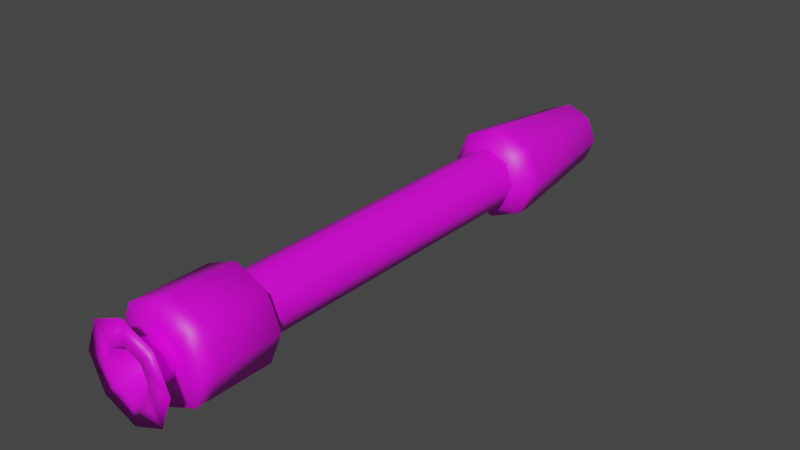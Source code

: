 # Source: small_missile.blend  (saved by Blender 2.81.16; exported with 4.5.12 LTS)
import bpy
from mathutils import Matrix  # noqa: F401  (used for matrix-valued properties, if any)

bpy.ops.wm.read_factory_settings(use_empty=True)
scene = bpy.context.scene
scene.name = 'Scene'

# ---- collections
col_collection = bpy.data.collections.new('Collection'); scene.collection.children.link(col_collection)

# ---- images (referenced by path relative to the original .blend; pixels are not part of the script)
import os
ASSET_DIR = os.environ.get("B2B_ASSET_DIR", "")  # directory of the original .blend (textures are referenced by path, not embedded)
HERE = os.path.dirname(os.path.abspath(__file__))  # packed textures are extracted next to this script under _unpacked/

def load_image(name, relpath, width, height, colorspace="sRGB"):
    """Load a texture the original file referenced (path relative to the .blend, or extracted next to this script)."""
    p = next((c for c in (os.path.join(HERE, relpath), os.path.join(ASSET_DIR, relpath)) if relpath and os.path.exists(c)), "")
    if p:
        img = bpy.data.images.load(p, check_existing=True)
        img.name = name
    else:  # same state as the original file: an image datablock whose file is absent (Cycles renders it pink)
        img = bpy.data.images.new(name, width, height)
        img.source = "FILE"
        img.filepath = "//" + (relpath or name)
    img.colorspace_settings.name = colorspace
    return img
img_missilesmall = load_image('missileSmall', 'missileSmall.png', 1024, 1024, 'sRGB')

# ---- materials (node trees are filled in below, after node groups)
mat_smallmissile = bpy.data.materials.new('smallMissile')
mat_smallmissile.use_transparent_shadow = False

# ---- node groups
ng_auto_smooth = bpy.data.node_groups.new('Auto Smooth', 'GeometryNodeTree')
_s = ng_auto_smooth.interface.new_socket(name='Geometry', in_out='OUTPUT', socket_type='NodeSocketGeometry')
_s = ng_auto_smooth.interface.new_socket(name='Geometry', in_out='INPUT', socket_type='NodeSocketGeometry')
_s = ng_auto_smooth.interface.new_socket(name='Angle', in_out='INPUT', socket_type='NodeSocketFloat')
_s.subtype = 'ANGLE'
_s.min_value = 0.0
_s.max_value = 3.142
ng_auto_smooth.is_modifier = True
_N = ng_auto_smooth.nodes; _L = ng_auto_smooth.links
n0 = _N.new('NodeGroupOutput'); n0.name = 'Group Output'; n0.location = (480, -100)
n1 = _N.new('NodeGroupInput'); n1.name = 'Group Input'; n1.location = (-420, -300)
n2 = _N.new('NodeGroupInput'); n2.name = 'Group Input.001'; n2.location = (-60, -100)
n3 = _N.new('GeometryNodeSetShadeSmooth'); n3.name = 'Set Shade Smooth'; n3.location = (120, -100)
n3.domain = 'EDGE'
n4 = _N.new('GeometryNodeSetShadeSmooth'); n4.name = 'Set Shade Smooth.001'; n4.location = (300, -100)
n5 = _N.new('GeometryNodeInputMeshEdgeAngle'); n5.name = 'Edge Angle'; n5.location = (-420, -220)
n6 = _N.new('GeometryNodeInputEdgeSmooth'); n6.name = 'Is Edge Smooth'; n6.location = (-60, -160)
n7 = _N.new('GeometryNodeInputShadeSmooth'); n7.name = 'Is Face Smooth'; n7.location = (-240, -340)
n8 = _N.new('FunctionNodeBooleanMath'); n8.name = 'Boolean Math'; n8.location = (-60, -220)
n9 = _N.new('FunctionNodeCompare'); n9.name = 'Compare'; n9.location = (-240, -180)
n9.operation = 'LESS_EQUAL'
_L.new(n5.outputs[0], n9.inputs[0])
_L.new(n4.outputs[0], n0.inputs[0])
_L.new(n1.outputs[1], n9.inputs[1])
_L.new(n9.outputs[0], n8.inputs[0])
_L.new(n7.outputs[0], n8.inputs[1])
_L.new(n2.outputs[0], n3.inputs[0])
_L.new(n6.outputs[0], n3.inputs[1])
_L.new(n3.outputs[0], n4.inputs[0])
_L.new(n8.outputs[0], n3.inputs[2])
n0.is_active_output = True

# ---- material node trees
mat_smallmissile.use_nodes = True; mat_smallmissile.node_tree.nodes.clear()
_N = mat_smallmissile.node_tree.nodes; _L = mat_smallmissile.node_tree.links
n0 = _N.new('ShaderNodeOutputMaterial'); n0.name = 'Material Output'; n0.location = (300, 300)
n1 = _N.new('ShaderNodeBsdfPrincipled'); n1.name = 'Principled BSDF'; n1.location = (10, 300)
n1.distribution = 'GGX'
n1.subsurface_method = 'BURLEY'
n1.inputs[3].default_value = 1.45
n1.inputs[27].default_value = (0.0, 0.0, 0.0, 1.0)
n1.inputs[28].default_value = 1.0
n2 = _N.new('ShaderNodeTexImage'); n2.name = 'Image Texture'; n2.location = (-280, 280)
n2.image = img_missilesmall
_L.new(n1.outputs[0], n0.inputs[0])
_L.new(n2.outputs[0], n1.inputs[0])
n0.is_active_output = True

# ---- world
world_world = bpy.data.worlds.new('World'); scene.world = world_world
world_world.use_nodes = True; world_world.node_tree.nodes.clear()
_N = world_world.node_tree.nodes; _L = world_world.node_tree.links
n0 = _N.new('ShaderNodeOutputWorld'); n0.name = 'World Output'; n0.location = (300, 300)
n1 = _N.new('ShaderNodeBackground'); n1.name = 'Background'; n1.location = (10, 300)
n1.inputs[0].default_value = (0.05088, 0.05088, 0.05088, 1.0)
_L.new(n1.outputs[0], n0.inputs[0])
n0.is_active_output = True
world_world.color = (0.05088, 0.05088, 0.05088)
world_world.use_sun_shadow = False
world_world.sun_shadow_jitter_overblur = 0.0

# ---- meshes
me_cylinder = bpy.data.meshes.new('Cylinder')
me_cylinder.from_pydata([(-1.825e-08, -0.85, -0.15), (0.1061, -0.85, -0.1061), (-2.98e-08, 1.0, 8.742e-08), (0.15, -0.85, -4.469e-08), (0.1061, -0.85, 0.1061), (-3.137e-08, -0.85, 0.15), (-0.1061, -0.85, 0.1061), (-0.15, -0.85, -5.363e-08), (-0.1061, -0.85, -0.1061), (-2.06e-08, 0.9, -0.105), (0.07425, 0.9, -0.07425), (0.105, 0.9, 9.086e-08), (0.07425, 0.9, 0.07425), (-2.978e-08, 0.9, 0.105), (-0.07425, 0.9, 0.07425), (-0.105, 0.9, 8.46e-08), (-0.07425, 0.9, -0.07425), (0.1061, 0.5, -0.1061), (0.15, 0.5, 6.126e-08), (0.1061, 0.5, 0.1061), (-3.137e-08, 0.5, 0.15), (-0.1061, 0.5, 0.1061), (-0.15, 0.5, 5.232e-08), (-0.1061, 0.5, -0.1061), (-1.825e-08, 0.5, -0.15), (-1.529e-08, -0.9, -0.05825), (0.04119, -0.9, -0.04119), (0.05825, -0.9, -4.617e-08), (0.04119, -0.9, 0.04119), (-2.249e-08, -0.9, 0.05825), (-0.04119, -0.9, 0.04119), (-0.05825, -0.9, -5.215e-08), (-0.04119, -0.9, -0.04119), (-1.825e-08, -0.9, -0.15), (0.1061, -0.9, -0.1061), (0.15, -0.9, -4.321e-08), (0.1061, -0.9, 0.1061), (-3.137e-08, -0.9, 0.15), (-0.1061, -0.9, 0.1061), (-0.15, -0.9, -5.215e-08), (-0.1061, -0.9, -0.1061), (-1.416e-08, -0.9532, -0.06568), (0.04644, -0.9532, -0.04644), (0.06568, -0.9532, -4.025e-08), (0.04644, -0.9532, 0.04644), (-2.227e-08, -0.9532, 0.06568), (-0.04644, -0.9532, 0.04644), (-0.06568, -0.9532, -4.699e-08), (-0.04644, -0.9532, -0.04644), (-1.375e-08, -0.9992, -0.07254), (0.0513, -0.9992, -0.0513), (0.07254, -0.9992, 5.935e-08), (0.0513, -0.9992, 0.0513), (-1.464e-08, -0.9992, 0.07254), (-0.0513, -0.9992, 0.0513), (-0.07254, -0.9992, 3.107e-08), (-0.0513, -0.9992, -0.0513), (0.09002, -0.974, 9.443e-09), (0.06365, -0.974, -0.06365), (-0.06365, -0.974, -0.06365), (-0.09002, -0.974, 1.99e-10), (-0.06365, -0.974, 0.06365), (-2.224e-08, -0.974, 0.09002), (0.06365, -0.974, 0.06365), (-1.112e-08, -0.974, -0.09002), (-1.022e-09, -0.9992, -0.1514), (0.1071, -0.9992, -0.1071), (0.1514, -0.9992, 6.316e-08), (0.1071, -0.9992, 0.1071), (-1.973e-08, -0.9992, 0.1514), (-0.1071, -0.9992, 0.1071), (-0.1514, -0.9992, 4.761e-08), (-0.1071, -0.9992, -0.1071), (-2.128e-08, -0.9269, -0.03849), (0.02722, -0.9269, -0.02722), (0.03849, -0.9269, 7.305e-08), (0.02722, -0.9269, 0.02722), (-2.176e-08, -0.9269, 0.03849), (-0.02722, -0.9269, 0.02722), (-0.03849, -0.9269, 5.804e-08), (-0.02722, -0.9269, -0.02722), (0.1061, 0.45, -0.1061), (0.1061, -0.65, -0.1061), (0.15, 0.45, 6.091e-08), (0.15, -0.65, -3.123e-08), (0.1061, 0.45, 0.1061), (0.1061, -0.65, 0.1061), (-3.137e-08, 0.45, 0.15), (-3.137e-08, -0.65, 0.15), (-0.1061, 0.45, 0.1061), (-0.1061, -0.65, 0.1061), (-0.15, 0.45, 5.197e-08), (-0.15, -0.65, -4.017e-08), (-0.1061, 0.45, -0.1061), (-0.1061, -0.65, -0.1061), (-1.825e-08, -0.65, -0.15), (-1.825e-08, 0.45, -0.15), (0.06788, 0.419, -0.06788), (0.06788, -0.619, -0.06788), (0.096, 0.419, 5.509e-08), (0.096, -0.619, -3.368e-08), (0.06788, 0.419, 0.06788), (0.06788, -0.619, 0.06788), (-3.02e-08, 0.419, 0.096), (-3.02e-08, -0.619, 0.096), (-0.06788, 0.419, 0.06788), (-0.06788, -0.619, 0.06788), (-0.096, 0.419, 4.937e-08), (-0.096, -0.619, -3.94e-08), (-0.06788, 0.419, -0.06788), (-0.06788, -0.619, -0.06788), (-2.181e-08, -0.619, -0.096), (-2.181e-08, 0.419, -0.096)], [], [(9, 2, 10), (10, 2, 11), (11, 2, 12), (12, 2, 13), (13, 2, 14), (14, 2, 15), (15, 2, 16), (16, 2, 9), (3, 4, 36, 35), (23, 16, 9, 24), (22, 15, 16, 23), (21, 14, 15, 22), (20, 13, 14, 21), (19, 12, 13, 20), (18, 11, 12, 19), (17, 10, 11, 18), (24, 9, 10, 17), (96, 24, 17, 81), (81, 17, 18, 83), (83, 18, 19, 85), (85, 19, 20, 87), (87, 20, 21, 89), (89, 21, 22, 91), (91, 22, 23, 93), (93, 23, 24, 96), (31, 32, 48, 47), (1, 3, 35, 34), (0, 1, 34, 33), (8, 0, 33, 40), (7, 8, 40, 39), (6, 7, 39, 38), (5, 6, 38, 37), (4, 5, 37, 36), (26, 25, 33, 34), (27, 26, 34, 35), (28, 27, 35, 36), (29, 28, 36, 37), (30, 29, 37, 38), (31, 30, 38, 39), (32, 31, 39, 40), (25, 32, 40, 33), (58, 57, 67, 66), (29, 30, 46, 45), (27, 28, 44, 43), (25, 26, 42, 41), (32, 25, 41, 48), (30, 31, 47, 46), (28, 29, 45, 44), (26, 27, 43, 42), (56, 49, 73, 80), (60, 59, 72, 71), (62, 61, 70, 69), (57, 63, 68, 67), (64, 58, 66, 65), (59, 64, 65, 72), (61, 60, 71, 70), (63, 62, 69, 68), (44, 45, 62, 63), (46, 47, 60, 61), (48, 41, 64, 59), (41, 42, 58, 64), (43, 44, 63, 57), (45, 46, 61, 62), (47, 48, 59, 60), (42, 43, 57, 58), (50, 49, 65, 66), (51, 50, 66, 67), (52, 51, 67, 68), (53, 52, 68, 69), (54, 53, 69, 70), (55, 54, 70, 71), (56, 55, 71, 72), (49, 56, 72, 65), (73, 74, 75, 76, 77, 78, 79, 80), (54, 55, 79, 78), (52, 53, 77, 76), (50, 51, 75, 74), (55, 56, 80, 79), (53, 54, 78, 77), (51, 52, 76, 75), (49, 50, 74, 73), (8, 94, 95, 0), (109, 93, 96, 112), (7, 92, 94, 8), (107, 91, 93, 109), (6, 90, 92, 7), (105, 89, 91, 107), (5, 88, 90, 6), (103, 87, 89, 105), (4, 86, 88, 5), (101, 85, 87, 103), (3, 84, 86, 4), (99, 83, 85, 101), (1, 82, 84, 3), (97, 81, 83, 99), (0, 95, 82, 1), (112, 96, 81, 97), (95, 111, 98, 82), (111, 112, 97, 98), (82, 98, 100, 84), (98, 97, 99, 100), (84, 100, 102, 86), (100, 99, 101, 102), (86, 102, 104, 88), (102, 101, 103, 104), (88, 104, 106, 90), (104, 103, 105, 106), (90, 106, 108, 92), (106, 105, 107, 108), (92, 108, 110, 94), (108, 107, 109, 110), (94, 110, 111, 95), (110, 109, 112, 111)])
me_cylinder.polygons.foreach_set('use_smooth', [True] * 113)
_k = set([(25, 26), (25, 32), (26, 27), (27, 28), (28, 29), (29, 30), (30, 31), (31, 32), (97, 99), (97, 112), (98, 100), (98, 111), (99, 101), (100, 102), (101, 103), (102, 104), (103, 105), (104, 106), (105, 107), (106, 108), (107, 109), (108, 110), (109, 112), (110, 111)])
me_cylinder.attributes.new('sharp_edge', 'BOOLEAN', 'EDGE').data.foreach_set('value', [ (min(e.vertices), max(e.vertices)) in _k for e in me_cylinder.edges])
_k = {(98, 111): 1.0, (97, 112): 1.0, (98, 100): 1.0, (97, 99): 1.0, (100, 102): 1.0, (99, 101): 1.0, (102, 104): 1.0, (101, 103): 1.0, (104, 106): 1.0, (103, 105): 1.0, (106, 108): 1.0, (105, 107): 1.0, (108, 110): 1.0, (107, 109): 1.0, (110, 111): 1.0, (109, 112): 1.0}
me_cylinder.attributes.new('crease_edge', 'FLOAT', 'EDGE').data.foreach_set('value', [_k.get((min(e.vertices), max(e.vertices)), 0.0) for e in me_cylinder.edges])
_uv = me_cylinder.uv_layers.new(name='UVMap')
_uv.uv.foreach_set('vector', [0.4912, 0.5577, 0.4151, 0.4648, 0.5105, 0.5101, 0.5105, 0.5101, 0.4151, 0.4648, 0.5165, 0.4648, 0.5165, 0.4648, 0.4151, 0.4648, 0.5105, 0.4195, 0.5105, 0.4195, 0.4151, 0.4648, 0.4912, 0.3719, 0.4912, 0.2478, 0.4151, 0.1549, 0.5105, 0.2002, 0.5105, 0.2002, 0.4151, 0.1549, 0.5165, 0.1549, 0.5165, 0.1549, 0.4151, 0.1549, 0.5105, 0.1097, 0.5105, 0.1097, 0.4151, 0.1549, 0.4912, 0.06207, 0.8221, 0.7716, 0.8175, 0.8349, 0.7796, 0.8276, 0.7863, 0.7716, 0.7255, 0.08741, 0.5105, 0.1097, 0.4912, 0.06207, 0.7283, 0.01169, 0.7244, 0.1549, 0.5165, 0.1549, 0.5105, 0.1097, 0.7255, 0.08741, 0.7255, 0.2224, 0.5105, 0.2002, 0.5165, 0.1549, 0.7244, 0.1549, 0.7283, 0.2982, 0.4912, 0.2478, 0.5105, 0.2002, 0.7255, 0.2224, 0.7255, 0.3973, 0.5105, 0.4195, 0.4912, 0.3719, 0.7283, 0.3215, 0.7244, 0.4648, 0.5165, 0.4648, 0.5105, 0.4195, 0.7255, 0.3973, 0.7255, 0.5323, 0.5105, 0.5101, 0.5165, 0.4648, 0.7244, 0.4648, 0.7283, 0.608, 0.4912, 0.5577, 0.5105, 0.5101, 0.7255, 0.5323, 0.8012, 0.5967, 0.7283, 0.608, 0.7255, 0.5323, 0.7839, 0.5273, 0.7839, 0.5273, 0.7255, 0.5323, 0.7244, 0.4648, 0.78, 0.4648, 0.78, 0.4648, 0.7244, 0.4648, 0.7255, 0.3973, 0.7839, 0.4022, 0.7839, 0.4022, 0.7255, 0.3973, 0.7283, 0.3215, 0.8012, 0.3329, 0.8012, 0.2868, 0.7283, 0.2982, 0.7255, 0.2224, 0.7839, 0.2175, 0.7839, 0.2175, 0.7255, 0.2224, 0.7244, 0.1549, 0.78, 0.1549, 0.78, 0.1549, 0.7244, 0.1549, 0.7255, 0.08741, 0.7839, 0.09238, 0.7839, 0.09238, 0.7255, 0.08741, 0.7283, 0.01169, 0.8012, 0.02301, 0.8667, 0.07737, 0.8706, 0.04434, 0.9013, 0.04864, 0.8977, 0.08025, 0.8175, 0.7083, 0.8221, 0.7716, 0.7863, 0.7716, 0.7796, 0.7156, 0.8014, 0.6333, 0.8175, 0.7083, 0.7796, 0.7156, 0.7517, 0.6529, 0.5193, 0.8349, 0.5031, 0.91, 0.4534, 0.8904, 0.4813, 0.8276, 0.5238, 0.7716, 0.5193, 0.8349, 0.4813, 0.8276, 0.4881, 0.7716, 0.5193, 0.7083, 0.5238, 0.7716, 0.4881, 0.7716, 0.4813, 0.7156, 0.5031, 0.6333, 0.5193, 0.7083, 0.4813, 0.7156, 0.4534, 0.6529, 0.8175, 0.8349, 0.8014, 0.91, 0.7517, 0.8904, 0.7796, 0.8276, 0.7352, 0.7293, 0.7134, 0.6925, 0.7517, 0.6529, 0.7796, 0.7156, 0.7413, 0.7716, 0.7352, 0.7293, 0.7796, 0.7156, 0.7863, 0.7716, 0.7352, 0.8139, 0.7413, 0.7716, 0.7863, 0.7716, 0.7796, 0.8276, 0.7134, 0.8507, 0.7352, 0.8139, 0.7796, 0.8276, 0.7517, 0.8904, 0.4369, 0.7293, 0.4151, 0.6925, 0.4534, 0.6529, 0.4813, 0.7156, 0.4431, 0.7716, 0.4369, 0.7293, 0.4813, 0.7156, 0.4881, 0.7716, 0.4369, 0.8139, 0.4431, 0.7716, 0.4881, 0.7716, 0.4813, 0.8276, 0.4152, 0.8507, 0.4369, 0.8139, 0.4813, 0.8276, 0.4534, 0.8904, 0.2019, 0.8083, 0.1989, 0.8527, 0.1748, 0.8527, 0.1768, 0.8055, 0.8636, 0.1438, 0.8644, 0.1105, 0.8954, 0.112, 0.8947, 0.1438, 0.8667, 0.2102, 0.8644, 0.177, 0.8954, 0.1756, 0.8977, 0.2073, 0.877, 0.2759, 0.8706, 0.2432, 0.9013, 0.2389, 0.9055, 0.2705, 0.8706, 0.04434, 0.877, 0.01169, 0.9055, 0.01705, 0.9013, 0.04864, 0.8644, 0.1105, 0.8667, 0.07737, 0.8977, 0.08025, 0.8954, 0.112, 0.8644, 0.177, 0.8636, 0.1438, 0.8947, 0.1438, 0.8954, 0.1756, 0.8706, 0.2432, 0.8667, 0.2102, 0.8977, 0.2073, 0.9013, 0.2389, 0.3777, 0.7799, 0.3777, 0.8268, 0.3399, 0.8113, 0.3399, 0.7955, 0.07269, 0.8527, 0.07568, 0.897, 0.05059, 0.8998, 0.0486, 0.8527, 0.08897, 0.7601, 0.07568, 0.8083, 0.05059, 0.8055, 0.05678, 0.7464, 0.1989, 0.8527, 0.2019, 0.897, 0.1768, 0.8998, 0.1748, 0.8527, 0.2152, 0.7601, 0.2019, 0.8083, 0.1768, 0.8055, 0.183, 0.7464, 0.07568, 0.897, 0.08897, 0.9452, 0.05678, 0.9589, 0.05059, 0.8998, 0.07568, 0.8083, 0.07269, 0.8527, 0.0486, 0.8527, 0.05059, 0.8055, 0.2019, 0.897, 0.2152, 0.9452, 0.183, 0.9589, 0.1768, 0.8998, 0.2286, 0.8925, 0.2407, 0.9303, 0.2152, 0.9452, 0.2019, 0.897, 0.1024, 0.8128, 0.09933, 0.8527, 0.07269, 0.8527, 0.07568, 0.8083, 0.1024, 0.8925, 0.1145, 0.9303, 0.08897, 0.9452, 0.07568, 0.897, 0.2407, 0.775, 0.2286, 0.8128, 0.2019, 0.8083, 0.2152, 0.7601, 0.2255, 0.8527, 0.2286, 0.8925, 0.2019, 0.897, 0.1989, 0.8527, 0.1145, 0.775, 0.1024, 0.8128, 0.07568, 0.8083, 0.08897, 0.7601, 0.09933, 0.8527, 0.1024, 0.8925, 0.07568, 0.897, 0.07269, 0.8527, 0.2286, 0.8128, 0.2255, 0.8527, 0.1989, 0.8527, 0.2019, 0.8083, 0.1395, 0.8039, 0.1388, 0.7564, 0.183, 0.7464, 0.1768, 0.8055, 0.1379, 0.8527, 0.1395, 0.8039, 0.1768, 0.8055, 0.1748, 0.8527, 0.1395, 0.9014, 0.1379, 0.8527, 0.1748, 0.8527, 0.1768, 0.8998, 0.1388, 0.9489, 0.1395, 0.9014, 0.1768, 0.8998, 0.183, 0.9589, 0.01334, 0.8039, 0.01258, 0.7564, 0.05678, 0.7464, 0.05059, 0.8055, 0.01169, 0.8527, 0.01334, 0.8039, 0.05059, 0.8055, 0.0486, 0.8527, 0.01334, 0.9014, 0.01169, 0.8527, 0.0486, 0.8527, 0.05059, 0.8998, 0.01258, 0.9489, 0.01334, 0.9014, 0.05059, 0.8998, 0.05678, 0.9589, 0.8787, 0.5567, 0.8999, 0.5567, 0.915, 0.5717, 0.915, 0.593, 0.8999, 0.608, 0.8787, 0.608, 0.8636, 0.593, 0.8636, 0.5717, 0.2975, 0.7464, 0.3446, 0.7466, 0.3288, 0.7843, 0.3131, 0.7843, 0.2641, 0.827, 0.2641, 0.7797, 0.302, 0.7955, 0.302, 0.8113, 0.3446, 0.8601, 0.2975, 0.8603, 0.3131, 0.8225, 0.3288, 0.8225, 0.3446, 0.7466, 0.3777, 0.7799, 0.3399, 0.7955, 0.3288, 0.7843, 0.2641, 0.7797, 0.2975, 0.7464, 0.3131, 0.7843, 0.302, 0.7955, 0.2975, 0.8603, 0.2641, 0.827, 0.302, 0.8113, 0.3131, 0.8225, 0.3777, 0.8268, 0.3446, 0.8601, 0.3288, 0.8225, 0.3399, 0.8113, 0.5193, 0.8349, 0.6219, 0.8368, 0.6348, 0.9118, 0.5031, 0.91, 0.8233, 0.09871, 0.7839, 0.09238, 0.8012, 0.02301, 0.8402, 0.0454, 0.5238, 0.7716, 0.6193, 0.7716, 0.6219, 0.8368, 0.5193, 0.8349, 0.8193, 0.1549, 0.78, 0.1549, 0.7839, 0.09238, 0.8233, 0.09871, 0.5193, 0.7083, 0.6219, 0.7064, 0.6193, 0.7716, 0.5238, 0.7716, 0.8233, 0.2111, 0.7839, 0.2175, 0.78, 0.1549, 0.8193, 0.1549, 0.5031, 0.6333, 0.6348, 0.6314, 0.6219, 0.7064, 0.5193, 0.7083, 0.8402, 0.2644, 0.8012, 0.2868, 0.7839, 0.2175, 0.8233, 0.2111, 0.8175, 0.8349, 0.9202, 0.8368, 0.933, 0.9118, 0.8014, 0.91, 0.8233, 0.4086, 0.7839, 0.4022, 0.8012, 0.3329, 0.8402, 0.3552, 0.8221, 0.7716, 0.9176, 0.7716, 0.9202, 0.8368, 0.8175, 0.8349, 0.8193, 0.4648, 0.78, 0.4648, 0.7839, 0.4022, 0.8233, 0.4086, 0.8175, 0.7083, 0.9202, 0.7064, 0.9176, 0.7716, 0.8221, 0.7716, 0.8233, 0.521, 0.7839, 0.5273, 0.78, 0.4648, 0.8193, 0.4648, 0.8014, 0.6333, 0.933, 0.6314, 0.9202, 0.7064, 0.8175, 0.7083, 0.8402, 0.5743, 0.8012, 0.5967, 0.7839, 0.5273, 0.8233, 0.521, 0.933, 0.6314, 0.9883, 0.6565, 0.9719, 0.7132, 0.9202, 0.7064, 0.01169, 0.723, 0.01169, 0.01169, 0.0592, 0.01169, 0.0592, 0.723, 0.9202, 0.7064, 0.9719, 0.7132, 0.9682, 0.7716, 0.9176, 0.7716, 0.0592, 0.723, 0.0592, 0.01169, 0.1067, 0.01169, 0.1067, 0.723, 0.9176, 0.7716, 0.9682, 0.7716, 0.9719, 0.83, 0.9202, 0.8368, 0.1067, 0.723, 0.1067, 0.01169, 0.1542, 0.01169, 0.1542, 0.723, 0.9202, 0.8368, 0.9719, 0.83, 0.9883, 0.8867, 0.933, 0.9118, 0.1542, 0.723, 0.1542, 0.01169, 0.2017, 0.01169, 0.2017, 0.723, 0.6348, 0.6314, 0.69, 0.6565, 0.6736, 0.7132, 0.6219, 0.7064, 0.2017, 0.723, 0.2017, 0.01169, 0.2492, 0.01169, 0.2492, 0.723, 0.6219, 0.7064, 0.6736, 0.7132, 0.6699, 0.7716, 0.6193, 0.7716, 0.2492, 0.723, 0.2492, 0.01169, 0.2967, 0.01169, 0.2967, 0.723, 0.6193, 0.7716, 0.6699, 0.7716, 0.6736, 0.83, 0.6219, 0.8368, 0.2967, 0.723, 0.2967, 0.01169, 0.3442, 0.0117, 0.3442, 0.723, 0.6219, 0.8368, 0.6736, 0.83, 0.69, 0.8867, 0.6348, 0.9118, 0.3442, 0.723, 0.3442, 0.0117, 0.3918, 0.0117, 0.3918, 0.723])
me_cylinder.materials.append(mat_smallmissile)
me_cylinder.use_remesh_fix_poles = True
me_cylinder.use_remesh_preserve_attributes = False
me_cylinder.use_mirror_vertex_groups = False
me_cylinder.use_paint_bone_selection = False
me_cylinder.use_paint_mask = True
me_cylinder.update()

# ---- objects
ob_small_missile = bpy.data.objects.new('small_missile', me_cylinder)

# ---- transforms, parenting, visibility, modifiers, constraints
ob_small_missile.location = (0.0, 0.0, 0.0)
ob_small_missile.lineart.crease_threshold = 0.0
_m = ob_small_missile.modifiers.new('Subdivision', 'SUBSURF')
_m.uv_smooth = 'PRESERVE_CORNERS'
_m.quality = 2
_m.render_levels = 0
_m.show_only_control_edges = False
_m = ob_small_missile.modifiers.new('Auto Smooth', 'NODES')
_m.node_group = ng_auto_smooth
_gi = [s.identifier for s in ng_auto_smooth.interface.items_tree if s.item_type == 'SOCKET' and s.in_out == 'INPUT']
_m[_gi[1]] = 3.142  # Angle

# ---- collection membership
col_collection.objects.link(ob_small_missile)

# ---- scene / render settings (as saved in the file)
scene.frame_start = 1; scene.frame_end = 250; scene.frame_set(1)
scene.render.engine = 'BLENDER_EEVEE_NEXT'
scene.cycles.use_denoising = False
scene.cycles.samples = 128
scene.cycles.sampling_pattern = 'TABULATED_SOBOL'
scene.cycles.use_adaptive_sampling = False
scene.cycles.use_light_tree = False
scene.view_settings.view_transform = 'Filmic'
bpy.context.view_layer.update()

# ---- added for rendering (the .blend has no active camera and no usable light): camera, sun
cam_auto = bpy.data.cameras.new('AutoCamera')
cam_auto.lens = 50.0
cam_auto.sensor_width = 36.0
cam_auto.clip_end = 1000.0
ob_auto_camera = bpy.data.objects.new('AutoCamera', cam_auto)
scene.collection.objects.link(ob_auto_camera)
ob_auto_camera.location = (1.84885, -2.23515, 1.47908)
ob_auto_camera.rotation_euler = (1.09748, -7.21219e-08, 0.694738)
scene.camera = ob_auto_camera
light_auto_sun = bpy.data.lights.new('AutoSun', 'SUN')
light_auto_sun.energy = 3.0
light_auto_sun.angle = 0.0523599
ob_auto_sun = bpy.data.objects.new('AutoSun', light_auto_sun)
scene.collection.objects.link(ob_auto_sun)
ob_auto_sun.rotation_euler = (0.872665, 0.174533, 0.523599)
bpy.context.view_layer.update()
